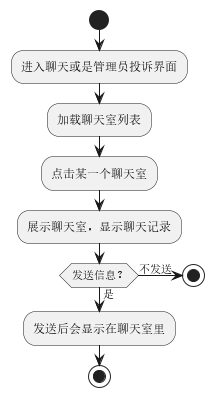

The diagram above was rendered by PlantUML. Its source (embedded in the PNG):
@startuml
'https://plantuml.com/activity-diagram-beta

start
:进入聊天或是管理员投诉界面;
:加载聊天室列表;
:点击某一个聊天室;
:展示聊天室，显示聊天记录;
if (发送信息？) then(是)
:发送后会显示在聊天室里;
else (不发送)
stop
endif
stop

@enduml